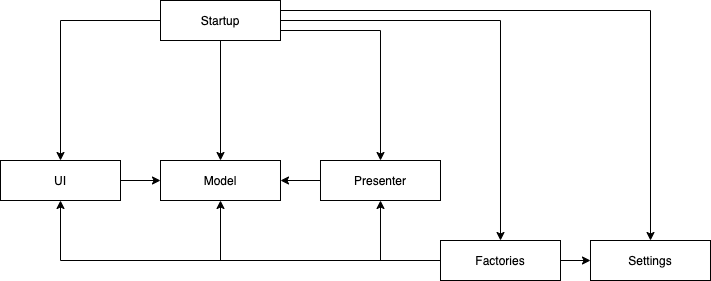

The diagram above was exported from draw.io. Its source (the exported page's mxGraphModel, read from the mxfile embedded in the PNG):
<mxGraphModel dx="1106" dy="836" grid="1" gridSize="10" guides="1" tooltips="1" connect="1" arrows="1" fold="1" page="1" pageScale="1" pageWidth="2000" pageHeight="2000" math="0" shadow="0">
  <root>
    <mxCell id="0" />
    <mxCell id="1" parent="0" />
    <mxCell id="cALqmiOLmDcWUJUyypNm-1" value="Model" style="rounded=0;whiteSpace=wrap;html=1;" vertex="1" parent="1">
      <mxGeometry x="240" y="280" width="120" height="40" as="geometry" />
    </mxCell>
    <mxCell id="cALqmiOLmDcWUJUyypNm-3" style="edgeStyle=orthogonalEdgeStyle;rounded=0;orthogonalLoop=1;jettySize=auto;html=1;" edge="1" parent="1" source="cALqmiOLmDcWUJUyypNm-2" target="cALqmiOLmDcWUJUyypNm-1">
      <mxGeometry relative="1" as="geometry" />
    </mxCell>
    <mxCell id="cALqmiOLmDcWUJUyypNm-2" value="Presenter" style="rounded=0;whiteSpace=wrap;html=1;" vertex="1" parent="1">
      <mxGeometry x="400" y="280" width="120" height="40" as="geometry" />
    </mxCell>
    <mxCell id="cALqmiOLmDcWUJUyypNm-5" style="edgeStyle=orthogonalEdgeStyle;rounded=0;orthogonalLoop=1;jettySize=auto;html=1;" edge="1" parent="1" source="cALqmiOLmDcWUJUyypNm-4" target="cALqmiOLmDcWUJUyypNm-1">
      <mxGeometry relative="1" as="geometry" />
    </mxCell>
    <mxCell id="cALqmiOLmDcWUJUyypNm-4" value="UI" style="rounded=0;whiteSpace=wrap;html=1;" vertex="1" parent="1">
      <mxGeometry x="80" y="280" width="120" height="40" as="geometry" />
    </mxCell>
    <mxCell id="cALqmiOLmDcWUJUyypNm-7" style="edgeStyle=orthogonalEdgeStyle;rounded=0;orthogonalLoop=1;jettySize=auto;html=1;entryX=0.5;entryY=1;entryDx=0;entryDy=0;" edge="1" parent="1" source="cALqmiOLmDcWUJUyypNm-6" target="cALqmiOLmDcWUJUyypNm-4">
      <mxGeometry relative="1" as="geometry" />
    </mxCell>
    <mxCell id="cALqmiOLmDcWUJUyypNm-8" style="edgeStyle=orthogonalEdgeStyle;rounded=0;orthogonalLoop=1;jettySize=auto;html=1;" edge="1" parent="1" source="cALqmiOLmDcWUJUyypNm-6" target="cALqmiOLmDcWUJUyypNm-1">
      <mxGeometry relative="1" as="geometry" />
    </mxCell>
    <mxCell id="cALqmiOLmDcWUJUyypNm-9" style="edgeStyle=orthogonalEdgeStyle;rounded=0;orthogonalLoop=1;jettySize=auto;html=1;exitX=0;exitY=0.5;exitDx=0;exitDy=0;" edge="1" parent="1" source="cALqmiOLmDcWUJUyypNm-6" target="cALqmiOLmDcWUJUyypNm-2">
      <mxGeometry relative="1" as="geometry" />
    </mxCell>
    <mxCell id="cALqmiOLmDcWUJUyypNm-18" style="edgeStyle=orthogonalEdgeStyle;rounded=0;orthogonalLoop=1;jettySize=auto;html=1;" edge="1" parent="1" source="cALqmiOLmDcWUJUyypNm-6" target="cALqmiOLmDcWUJUyypNm-10">
      <mxGeometry relative="1" as="geometry" />
    </mxCell>
    <mxCell id="cALqmiOLmDcWUJUyypNm-6" value="Factories" style="rounded=0;whiteSpace=wrap;html=1;" vertex="1" parent="1">
      <mxGeometry x="520" y="360" width="120" height="40" as="geometry" />
    </mxCell>
    <mxCell id="cALqmiOLmDcWUJUyypNm-10" value="Settings" style="rounded=0;whiteSpace=wrap;html=1;" vertex="1" parent="1">
      <mxGeometry x="670" y="360" width="120" height="40" as="geometry" />
    </mxCell>
    <mxCell id="cALqmiOLmDcWUJUyypNm-13" style="edgeStyle=orthogonalEdgeStyle;rounded=0;orthogonalLoop=1;jettySize=auto;html=1;" edge="1" parent="1" source="cALqmiOLmDcWUJUyypNm-12" target="cALqmiOLmDcWUJUyypNm-4">
      <mxGeometry relative="1" as="geometry" />
    </mxCell>
    <mxCell id="cALqmiOLmDcWUJUyypNm-14" style="edgeStyle=orthogonalEdgeStyle;rounded=0;orthogonalLoop=1;jettySize=auto;html=1;" edge="1" parent="1" source="cALqmiOLmDcWUJUyypNm-12" target="cALqmiOLmDcWUJUyypNm-1">
      <mxGeometry relative="1" as="geometry" />
    </mxCell>
    <mxCell id="cALqmiOLmDcWUJUyypNm-15" style="edgeStyle=orthogonalEdgeStyle;rounded=0;orthogonalLoop=1;jettySize=auto;html=1;exitX=1;exitY=0.75;exitDx=0;exitDy=0;" edge="1" parent="1" source="cALqmiOLmDcWUJUyypNm-12" target="cALqmiOLmDcWUJUyypNm-2">
      <mxGeometry relative="1" as="geometry" />
    </mxCell>
    <mxCell id="cALqmiOLmDcWUJUyypNm-16" style="edgeStyle=orthogonalEdgeStyle;rounded=0;orthogonalLoop=1;jettySize=auto;html=1;exitX=1;exitY=0.25;exitDx=0;exitDy=0;" edge="1" parent="1" source="cALqmiOLmDcWUJUyypNm-12" target="cALqmiOLmDcWUJUyypNm-10">
      <mxGeometry relative="1" as="geometry" />
    </mxCell>
    <mxCell id="cALqmiOLmDcWUJUyypNm-17" style="edgeStyle=orthogonalEdgeStyle;rounded=0;orthogonalLoop=1;jettySize=auto;html=1;" edge="1" parent="1" source="cALqmiOLmDcWUJUyypNm-12" target="cALqmiOLmDcWUJUyypNm-6">
      <mxGeometry relative="1" as="geometry" />
    </mxCell>
    <mxCell id="cALqmiOLmDcWUJUyypNm-12" value="Startup" style="rounded=0;whiteSpace=wrap;html=1;" vertex="1" parent="1">
      <mxGeometry x="240" y="120" width="120" height="40" as="geometry" />
    </mxCell>
  </root>
</mxGraphModel>